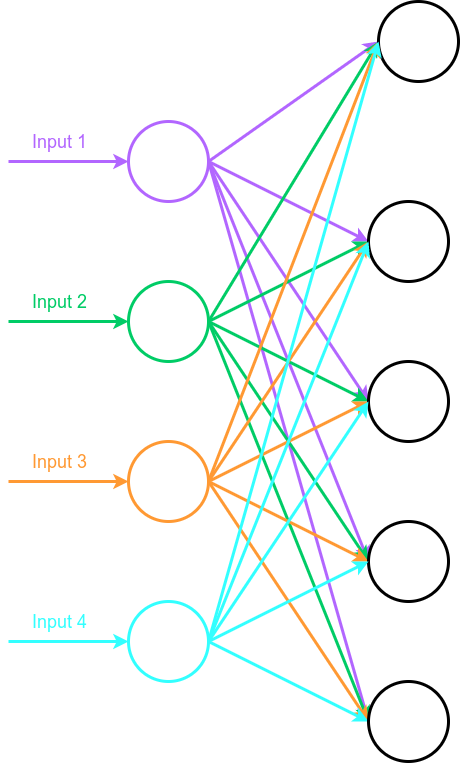

The diagram above was exported from draw.io. Its source (the exported page's mxGraphModel, read from the mxfile embedded in the PNG):
<mxGraphModel dx="2137" dy="884" grid="1" gridSize="10" guides="1" tooltips="1" connect="1" arrows="1" fold="1" page="1" pageScale="1" pageWidth="850" pageHeight="1100" math="0" shadow="0">
  <root>
    <mxCell id="0" />
    <mxCell id="1" parent="0" />
    <mxCell id="BFc9PVXsIF86QvGPdrcY-22" style="rounded=0;orthogonalLoop=1;jettySize=auto;html=1;exitX=1;exitY=0.5;exitDx=0;exitDy=0;entryX=0;entryY=0.5;entryDx=0;entryDy=0;strokeColor=#B266FF;fontSize=18;strokeWidth=3;" edge="1" parent="1" source="BFc9PVXsIF86QvGPdrcY-1" target="BFc9PVXsIF86QvGPdrcY-14">
      <mxGeometry relative="1" as="geometry" />
    </mxCell>
    <mxCell id="BFc9PVXsIF86QvGPdrcY-23" style="edgeStyle=none;rounded=0;orthogonalLoop=1;jettySize=auto;html=1;exitX=1;exitY=0.5;exitDx=0;exitDy=0;entryX=0;entryY=0.5;entryDx=0;entryDy=0;strokeColor=#B266FF;fontSize=18;strokeWidth=3;" edge="1" parent="1" source="BFc9PVXsIF86QvGPdrcY-1" target="BFc9PVXsIF86QvGPdrcY-15">
      <mxGeometry relative="1" as="geometry" />
    </mxCell>
    <mxCell id="BFc9PVXsIF86QvGPdrcY-24" style="edgeStyle=none;rounded=0;orthogonalLoop=1;jettySize=auto;html=1;exitX=1;exitY=0.5;exitDx=0;exitDy=0;entryX=0;entryY=0.5;entryDx=0;entryDy=0;strokeColor=#B266FF;fontSize=18;strokeWidth=3;" edge="1" parent="1" source="BFc9PVXsIF86QvGPdrcY-1" target="BFc9PVXsIF86QvGPdrcY-16">
      <mxGeometry relative="1" as="geometry" />
    </mxCell>
    <mxCell id="BFc9PVXsIF86QvGPdrcY-25" style="edgeStyle=none;rounded=0;orthogonalLoop=1;jettySize=auto;html=1;exitX=1;exitY=0.5;exitDx=0;exitDy=0;entryX=0;entryY=0.5;entryDx=0;entryDy=0;strokeColor=#B266FF;fontSize=18;strokeWidth=3;" edge="1" parent="1" source="BFc9PVXsIF86QvGPdrcY-1" target="BFc9PVXsIF86QvGPdrcY-17">
      <mxGeometry relative="1" as="geometry" />
    </mxCell>
    <mxCell id="BFc9PVXsIF86QvGPdrcY-26" style="edgeStyle=none;rounded=0;orthogonalLoop=1;jettySize=auto;html=1;exitX=1;exitY=0.5;exitDx=0;exitDy=0;entryX=0;entryY=0.5;entryDx=0;entryDy=0;strokeColor=#B266FF;fontSize=18;strokeWidth=3;" edge="1" parent="1" source="BFc9PVXsIF86QvGPdrcY-1" target="BFc9PVXsIF86QvGPdrcY-21">
      <mxGeometry relative="1" as="geometry" />
    </mxCell>
    <mxCell id="BFc9PVXsIF86QvGPdrcY-1" value="" style="ellipse;whiteSpace=wrap;html=1;aspect=fixed;points=[[0,0.5,0,0,0],[1,0.5,0,0,0]];strokeColor=#B266FF;fontSize=18;strokeWidth=3;" vertex="1" parent="1">
      <mxGeometry x="120" y="160" width="80" height="80" as="geometry" />
    </mxCell>
    <mxCell id="BFc9PVXsIF86QvGPdrcY-4" value="" style="html=1;rounded=0;entryX=0;entryY=0.5;entryDx=0;entryDy=0;strokeColor=#B266FF;fontSize=18;strokeWidth=3;endFill=1;endArrow=classic;" edge="1" parent="1" target="BFc9PVXsIF86QvGPdrcY-1">
      <mxGeometry width="50" height="50" relative="1" as="geometry">
        <mxPoint y="200" as="sourcePoint" />
        <mxPoint x="60" y="180" as="targetPoint" />
      </mxGeometry>
    </mxCell>
    <mxCell id="BFc9PVXsIF86QvGPdrcY-7" value="&lt;font style=&quot;font-size: 18px;&quot;&gt;Input 1&lt;/font&gt;" style="edgeLabel;html=1;align=center;verticalAlign=middle;resizable=0;points=[];fontColor=#B266FF;fontSize=18;" vertex="1" connectable="0" parent="BFc9PVXsIF86QvGPdrcY-4">
      <mxGeometry x="0.2167" relative="1" as="geometry">
        <mxPoint x="-23" y="-20" as="offset" />
      </mxGeometry>
    </mxCell>
    <mxCell id="BFc9PVXsIF86QvGPdrcY-27" style="edgeStyle=none;rounded=0;orthogonalLoop=1;jettySize=auto;html=1;exitX=1;exitY=0.5;exitDx=0;exitDy=0;entryX=0;entryY=0.5;entryDx=0;entryDy=0;strokeColor=#00CC66;fontSize=18;strokeWidth=3;" edge="1" parent="1" source="BFc9PVXsIF86QvGPdrcY-8" target="BFc9PVXsIF86QvGPdrcY-14">
      <mxGeometry relative="1" as="geometry" />
    </mxCell>
    <mxCell id="BFc9PVXsIF86QvGPdrcY-28" style="edgeStyle=none;rounded=0;orthogonalLoop=1;jettySize=auto;html=1;exitX=1;exitY=0.5;exitDx=0;exitDy=0;entryX=0;entryY=0.5;entryDx=0;entryDy=0;strokeColor=#00CC66;fontSize=18;strokeWidth=3;" edge="1" parent="1" source="BFc9PVXsIF86QvGPdrcY-8" target="BFc9PVXsIF86QvGPdrcY-15">
      <mxGeometry relative="1" as="geometry" />
    </mxCell>
    <mxCell id="BFc9PVXsIF86QvGPdrcY-29" style="edgeStyle=none;rounded=0;orthogonalLoop=1;jettySize=auto;html=1;exitX=1;exitY=0.5;exitDx=0;exitDy=0;entryX=0;entryY=0.5;entryDx=0;entryDy=0;strokeColor=#00CC66;fontSize=18;strokeWidth=3;" edge="1" parent="1" source="BFc9PVXsIF86QvGPdrcY-8" target="BFc9PVXsIF86QvGPdrcY-16">
      <mxGeometry relative="1" as="geometry" />
    </mxCell>
    <mxCell id="BFc9PVXsIF86QvGPdrcY-31" style="edgeStyle=none;rounded=0;orthogonalLoop=1;jettySize=auto;html=1;exitX=1;exitY=0.5;exitDx=0;exitDy=0;entryX=0;entryY=0.5;entryDx=0;entryDy=0;strokeColor=#00CC66;fontSize=18;strokeWidth=3;" edge="1" parent="1" source="BFc9PVXsIF86QvGPdrcY-8" target="BFc9PVXsIF86QvGPdrcY-17">
      <mxGeometry relative="1" as="geometry" />
    </mxCell>
    <mxCell id="BFc9PVXsIF86QvGPdrcY-32" style="edgeStyle=none;rounded=0;orthogonalLoop=1;jettySize=auto;html=1;exitX=1;exitY=0.5;exitDx=0;exitDy=0;entryX=0;entryY=0.5;entryDx=0;entryDy=0;strokeColor=#00CC66;fontSize=18;strokeWidth=3;" edge="1" parent="1" source="BFc9PVXsIF86QvGPdrcY-8" target="BFc9PVXsIF86QvGPdrcY-21">
      <mxGeometry relative="1" as="geometry" />
    </mxCell>
    <mxCell id="BFc9PVXsIF86QvGPdrcY-8" value="" style="ellipse;whiteSpace=wrap;html=1;aspect=fixed;strokeColor=#00CC66;fontSize=18;strokeWidth=3;" vertex="1" parent="1">
      <mxGeometry x="120" y="320" width="80" height="80" as="geometry" />
    </mxCell>
    <mxCell id="BFc9PVXsIF86QvGPdrcY-9" value="" style="endArrow=classic;html=1;rounded=0;entryX=0;entryY=0.5;entryDx=0;entryDy=0;fontColor=#00CC66;strokeColor=#00CC66;fontSize=18;strokeWidth=3;endFill=1;" edge="1" target="BFc9PVXsIF86QvGPdrcY-8" parent="1">
      <mxGeometry width="50" height="50" relative="1" as="geometry">
        <mxPoint y="360" as="sourcePoint" />
        <mxPoint x="60" y="340" as="targetPoint" />
      </mxGeometry>
    </mxCell>
    <mxCell id="BFc9PVXsIF86QvGPdrcY-10" value="&lt;font style=&quot;font-size: 18px;&quot;&gt;Input 2&lt;/font&gt;" style="edgeLabel;html=1;align=center;verticalAlign=middle;resizable=0;points=[];fontColor=#00CC66;fontSize=18;" vertex="1" connectable="0" parent="BFc9PVXsIF86QvGPdrcY-9">
      <mxGeometry x="0.2167" relative="1" as="geometry">
        <mxPoint x="-23" y="-20" as="offset" />
      </mxGeometry>
    </mxCell>
    <mxCell id="BFc9PVXsIF86QvGPdrcY-33" style="edgeStyle=none;rounded=0;orthogonalLoop=1;jettySize=auto;html=1;exitX=1;exitY=0.5;exitDx=0;exitDy=0;entryX=0;entryY=0.5;entryDx=0;entryDy=0;strokeColor=#FF9933;fontSize=18;strokeWidth=3;" edge="1" parent="1" source="BFc9PVXsIF86QvGPdrcY-11" target="BFc9PVXsIF86QvGPdrcY-21">
      <mxGeometry relative="1" as="geometry" />
    </mxCell>
    <mxCell id="BFc9PVXsIF86QvGPdrcY-34" style="edgeStyle=none;rounded=0;orthogonalLoop=1;jettySize=auto;html=1;exitX=1;exitY=0.5;exitDx=0;exitDy=0;entryX=0;entryY=0.5;entryDx=0;entryDy=0;strokeColor=#FF9933;fontSize=18;strokeWidth=3;" edge="1" parent="1" source="BFc9PVXsIF86QvGPdrcY-11" target="BFc9PVXsIF86QvGPdrcY-17">
      <mxGeometry relative="1" as="geometry" />
    </mxCell>
    <mxCell id="BFc9PVXsIF86QvGPdrcY-35" style="edgeStyle=none;rounded=0;orthogonalLoop=1;jettySize=auto;html=1;exitX=1;exitY=0.5;exitDx=0;exitDy=0;entryX=0;entryY=0.5;entryDx=0;entryDy=0;strokeColor=#FF9933;fontSize=18;strokeWidth=3;" edge="1" parent="1" source="BFc9PVXsIF86QvGPdrcY-11" target="BFc9PVXsIF86QvGPdrcY-16">
      <mxGeometry relative="1" as="geometry" />
    </mxCell>
    <mxCell id="BFc9PVXsIF86QvGPdrcY-36" style="edgeStyle=none;rounded=0;orthogonalLoop=1;jettySize=auto;html=1;exitX=1;exitY=0.5;exitDx=0;exitDy=0;entryX=0;entryY=0.5;entryDx=0;entryDy=0;strokeColor=#FF9933;fontSize=18;strokeWidth=3;" edge="1" parent="1" source="BFc9PVXsIF86QvGPdrcY-11" target="BFc9PVXsIF86QvGPdrcY-15">
      <mxGeometry relative="1" as="geometry" />
    </mxCell>
    <mxCell id="BFc9PVXsIF86QvGPdrcY-37" style="edgeStyle=none;rounded=0;orthogonalLoop=1;jettySize=auto;html=1;exitX=1;exitY=0.5;exitDx=0;exitDy=0;strokeColor=#FF9933;fontSize=18;strokeWidth=3;" edge="1" parent="1" source="BFc9PVXsIF86QvGPdrcY-11">
      <mxGeometry relative="1" as="geometry">
        <mxPoint x="370" y="80" as="targetPoint" />
      </mxGeometry>
    </mxCell>
    <mxCell id="BFc9PVXsIF86QvGPdrcY-11" value="" style="ellipse;whiteSpace=wrap;html=1;aspect=fixed;strokeColor=#FF9933;fontSize=18;strokeWidth=3;" vertex="1" parent="1">
      <mxGeometry x="120" y="480" width="80" height="80" as="geometry" />
    </mxCell>
    <mxCell id="BFc9PVXsIF86QvGPdrcY-12" value="" style="endArrow=classic;html=1;rounded=0;entryX=0;entryY=0.5;entryDx=0;entryDy=0;strokeColor=#FF9933;fontSize=18;strokeWidth=3;" edge="1" target="BFc9PVXsIF86QvGPdrcY-11" parent="1">
      <mxGeometry width="50" height="50" relative="1" as="geometry">
        <mxPoint y="520" as="sourcePoint" />
        <mxPoint x="60" y="500" as="targetPoint" />
      </mxGeometry>
    </mxCell>
    <mxCell id="BFc9PVXsIF86QvGPdrcY-13" value="&lt;font style=&quot;font-size: 18px;&quot;&gt;Input 3&lt;br style=&quot;font-size: 18px;&quot;&gt;&lt;/font&gt;" style="edgeLabel;html=1;align=center;verticalAlign=middle;resizable=0;points=[];strokeColor=#FF9933;fontColor=#FF9933;fontSize=18;" vertex="1" connectable="0" parent="BFc9PVXsIF86QvGPdrcY-12">
      <mxGeometry x="0.2167" relative="1" as="geometry">
        <mxPoint x="-23" y="-20" as="offset" />
      </mxGeometry>
    </mxCell>
    <mxCell id="BFc9PVXsIF86QvGPdrcY-14" value="" style="ellipse;whiteSpace=wrap;html=1;aspect=fixed;fontSize=18;strokeWidth=3;" vertex="1" parent="1">
      <mxGeometry x="370" y="40" width="80" height="80" as="geometry" />
    </mxCell>
    <mxCell id="BFc9PVXsIF86QvGPdrcY-15" value="" style="ellipse;whiteSpace=wrap;html=1;aspect=fixed;fontSize=18;strokeWidth=3;" vertex="1" parent="1">
      <mxGeometry x="360" y="240" width="80" height="80" as="geometry" />
    </mxCell>
    <mxCell id="BFc9PVXsIF86QvGPdrcY-16" value="" style="ellipse;whiteSpace=wrap;html=1;aspect=fixed;fontSize=18;strokeWidth=3;" vertex="1" parent="1">
      <mxGeometry x="360" y="400" width="80" height="80" as="geometry" />
    </mxCell>
    <mxCell id="BFc9PVXsIF86QvGPdrcY-17" value="" style="ellipse;whiteSpace=wrap;html=1;aspect=fixed;fontSize=18;strokeWidth=3;" vertex="1" parent="1">
      <mxGeometry x="360" y="560" width="80" height="80" as="geometry" />
    </mxCell>
    <mxCell id="BFc9PVXsIF86QvGPdrcY-39" style="edgeStyle=none;rounded=0;orthogonalLoop=1;jettySize=auto;html=1;exitX=1;exitY=0.5;exitDx=0;exitDy=0;entryX=0;entryY=0.5;entryDx=0;entryDy=0;strokeColor=#33FFFF;fontSize=18;strokeWidth=3;" edge="1" parent="1" source="BFc9PVXsIF86QvGPdrcY-18" target="BFc9PVXsIF86QvGPdrcY-21">
      <mxGeometry relative="1" as="geometry" />
    </mxCell>
    <mxCell id="BFc9PVXsIF86QvGPdrcY-40" style="edgeStyle=none;rounded=0;orthogonalLoop=1;jettySize=auto;html=1;exitX=1;exitY=0.5;exitDx=0;exitDy=0;entryX=0;entryY=0.5;entryDx=0;entryDy=0;strokeColor=#33FFFF;fontSize=18;strokeWidth=3;" edge="1" parent="1" source="BFc9PVXsIF86QvGPdrcY-18" target="BFc9PVXsIF86QvGPdrcY-17">
      <mxGeometry relative="1" as="geometry" />
    </mxCell>
    <mxCell id="BFc9PVXsIF86QvGPdrcY-41" style="edgeStyle=none;rounded=0;orthogonalLoop=1;jettySize=auto;html=1;exitX=1;exitY=0.5;exitDx=0;exitDy=0;entryX=0;entryY=0.5;entryDx=0;entryDy=0;strokeColor=#33FFFF;fontSize=18;strokeWidth=3;" edge="1" parent="1" source="BFc9PVXsIF86QvGPdrcY-18" target="BFc9PVXsIF86QvGPdrcY-16">
      <mxGeometry relative="1" as="geometry" />
    </mxCell>
    <mxCell id="BFc9PVXsIF86QvGPdrcY-42" style="edgeStyle=none;rounded=0;orthogonalLoop=1;jettySize=auto;html=1;exitX=1;exitY=0.5;exitDx=0;exitDy=0;entryX=0;entryY=0.5;entryDx=0;entryDy=0;strokeColor=#33FFFF;fontSize=18;strokeWidth=3;" edge="1" parent="1" source="BFc9PVXsIF86QvGPdrcY-18" target="BFc9PVXsIF86QvGPdrcY-15">
      <mxGeometry relative="1" as="geometry" />
    </mxCell>
    <mxCell id="BFc9PVXsIF86QvGPdrcY-43" style="edgeStyle=none;rounded=0;orthogonalLoop=1;jettySize=auto;html=1;exitX=1;exitY=0.5;exitDx=0;exitDy=0;entryX=0;entryY=0.5;entryDx=0;entryDy=0;strokeColor=#33FFFF;fontSize=18;strokeWidth=3;" edge="1" parent="1" source="BFc9PVXsIF86QvGPdrcY-18" target="BFc9PVXsIF86QvGPdrcY-14">
      <mxGeometry relative="1" as="geometry" />
    </mxCell>
    <mxCell id="BFc9PVXsIF86QvGPdrcY-18" value="" style="ellipse;whiteSpace=wrap;html=1;aspect=fixed;strokeColor=#33FFFF;fontSize=18;strokeWidth=3;" vertex="1" parent="1">
      <mxGeometry x="120" y="640" width="80" height="80" as="geometry" />
    </mxCell>
    <mxCell id="BFc9PVXsIF86QvGPdrcY-19" value="" style="endArrow=classic;html=1;rounded=0;entryX=0;entryY=0.5;entryDx=0;entryDy=0;strokeColor=#33FFFF;fontSize=18;strokeWidth=3;" edge="1" target="BFc9PVXsIF86QvGPdrcY-18" parent="1">
      <mxGeometry width="50" height="50" relative="1" as="geometry">
        <mxPoint y="680" as="sourcePoint" />
        <mxPoint x="60" y="660" as="targetPoint" />
      </mxGeometry>
    </mxCell>
    <mxCell id="BFc9PVXsIF86QvGPdrcY-20" value="&lt;font style=&quot;font-size: 18px;&quot;&gt;Input 4&lt;/font&gt;" style="edgeLabel;html=1;align=center;verticalAlign=middle;resizable=0;points=[];strokeColor=#33FFFF;fontColor=#33FFFF;fontSize=18;" vertex="1" connectable="0" parent="BFc9PVXsIF86QvGPdrcY-19">
      <mxGeometry x="0.2167" relative="1" as="geometry">
        <mxPoint x="-23" y="-20" as="offset" />
      </mxGeometry>
    </mxCell>
    <mxCell id="BFc9PVXsIF86QvGPdrcY-21" value="" style="ellipse;whiteSpace=wrap;html=1;aspect=fixed;fontSize=18;strokeWidth=3;" vertex="1" parent="1">
      <mxGeometry x="360" y="720" width="80" height="80" as="geometry" />
    </mxCell>
  </root>
</mxGraphModel>